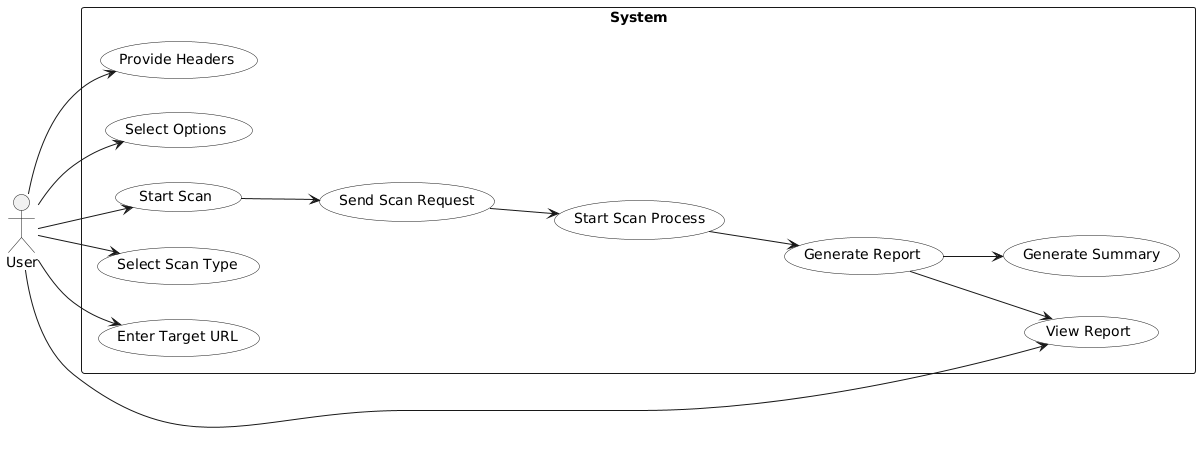

The diagram above was rendered by PlantUML. Its source (embedded in the PNG):
@startuml
left to right direction
skinparam UseCaseBackgroundColor White

actor User

rectangle "System" {
    usecase "Enter Target URL" as UC1
    usecase "Select Scan Type" as UC2
    usecase "Start Scan" as UC5
    usecase "Select Options" as UC3
    usecase "Provide Headers" as UC4
    usecase "View Report" as UC6
    
    usecase "Send Scan Request" as UC9
    usecase "Start Scan Process" as UC12
    usecase "Generate Report" as UC10
    usecase "Generate Summary" as UC11
}

User --> UC1
User --> UC2
User --> UC3
User --> UC4
User --> UC5
User --> UC6


UC5 --> UC9
UC9 --> UC12
UC12 --> UC10
UC10 --> UC6

UC10 --> UC11
@enduml